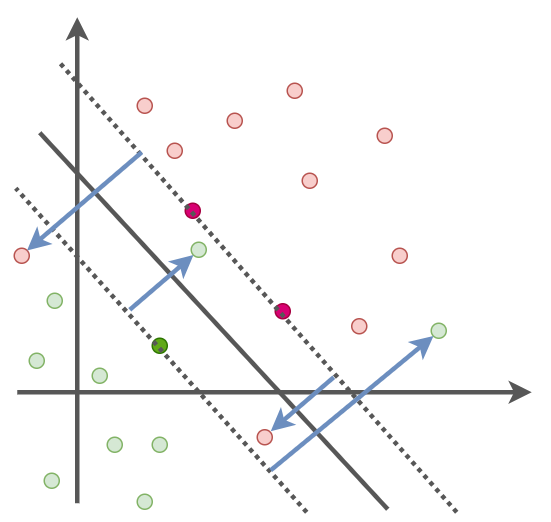

The diagram above was exported from draw.io. Its source (the exported page's mxGraphModel, read from the mxfile embedded in the PNG):
<mxGraphModel dx="637" dy="366" grid="1" gridSize="10" guides="1" tooltips="1" connect="1" arrows="1" fold="1" page="1" pageScale="1" pageWidth="850" pageHeight="1100" math="1" shadow="0">
  <root>
    <mxCell id="0" />
    <mxCell id="1" parent="0" />
    <mxCell id="826IX7abG9iRS38bf63w-1" value="" style="endArrow=classic;html=1;rounded=0;strokeWidth=3;strokeColor=#575757;" parent="1" edge="1">
      <mxGeometry width="50" height="50" relative="1" as="geometry">
        <mxPoint x="217" y="414" as="sourcePoint" />
        <mxPoint x="217" y="90" as="targetPoint" />
      </mxGeometry>
    </mxCell>
    <mxCell id="826IX7abG9iRS38bf63w-2" value="" style="endArrow=classic;html=1;rounded=0;strokeWidth=3;strokeColor=#575757;" parent="1" edge="1">
      <mxGeometry width="50" height="50" relative="1" as="geometry">
        <mxPoint x="177" y="340" as="sourcePoint" />
        <mxPoint x="520" y="340" as="targetPoint" />
      </mxGeometry>
    </mxCell>
    <mxCell id="826IX7abG9iRS38bf63w-5" value="" style="ellipse;whiteSpace=wrap;html=1;aspect=fixed;fontSize=20;fillColor=#d80073;strokeColor=#A50040;fontColor=#ffffff;" parent="1" vertex="1">
      <mxGeometry x="289" y="214" width="10" height="10" as="geometry" />
    </mxCell>
    <mxCell id="826IX7abG9iRS38bf63w-6" value="" style="ellipse;whiteSpace=wrap;html=1;aspect=fixed;fontSize=20;fillColor=#d80073;strokeColor=#A50040;fontColor=#ffffff;" parent="1" vertex="1">
      <mxGeometry x="349" y="281" width="10" height="10" as="geometry" />
    </mxCell>
    <mxCell id="826IX7abG9iRS38bf63w-7" value="" style="ellipse;whiteSpace=wrap;html=1;aspect=fixed;fontSize=20;fillColor=#d5e8d4;strokeColor=#82b366;" parent="1" vertex="1">
      <mxGeometry x="257" y="408" width="10" height="10" as="geometry" />
    </mxCell>
    <mxCell id="826IX7abG9iRS38bf63w-8" value="" style="ellipse;whiteSpace=wrap;html=1;aspect=fixed;fontSize=20;fillColor=#d5e8d4;strokeColor=#82b366;" parent="1" vertex="1">
      <mxGeometry x="237" y="370" width="10" height="10" as="geometry" />
    </mxCell>
    <mxCell id="826IX7abG9iRS38bf63w-9" value="" style="ellipse;whiteSpace=wrap;html=1;aspect=fixed;fontSize=20;fillColor=#d5e8d4;strokeColor=#82b366;" parent="1" vertex="1">
      <mxGeometry x="227" y="324" width="10" height="10" as="geometry" />
    </mxCell>
    <mxCell id="826IX7abG9iRS38bf63w-10" value="" style="ellipse;whiteSpace=wrap;html=1;aspect=fixed;fontSize=20;fillColor=#60a917;strokeColor=#2D7600;fontColor=#ffffff;" parent="1" vertex="1">
      <mxGeometry x="267" y="304" width="10" height="10" as="geometry" />
    </mxCell>
    <mxCell id="826IX7abG9iRS38bf63w-11" value="" style="ellipse;whiteSpace=wrap;html=1;aspect=fixed;fontSize=20;fillColor=#d5e8d4;strokeColor=#82b366;" parent="1" vertex="1">
      <mxGeometry x="197" y="274" width="10" height="10" as="geometry" />
    </mxCell>
    <mxCell id="826IX7abG9iRS38bf63w-12" value="" style="ellipse;whiteSpace=wrap;html=1;aspect=fixed;fontSize=20;fillColor=#d5e8d4;strokeColor=#82b366;" parent="1" vertex="1">
      <mxGeometry x="185" y="314" width="10" height="10" as="geometry" />
    </mxCell>
    <mxCell id="826IX7abG9iRS38bf63w-13" value="" style="ellipse;whiteSpace=wrap;html=1;aspect=fixed;fontSize=20;fillColor=#d5e8d4;strokeColor=#82b366;" parent="1" vertex="1">
      <mxGeometry x="195" y="394" width="10" height="10" as="geometry" />
    </mxCell>
    <mxCell id="826IX7abG9iRS38bf63w-14" value="" style="ellipse;whiteSpace=wrap;html=1;aspect=fixed;fontSize=20;fillColor=#f8cecc;strokeColor=#b85450;" parent="1" vertex="1">
      <mxGeometry x="367" y="194" width="10" height="10" as="geometry" />
    </mxCell>
    <mxCell id="826IX7abG9iRS38bf63w-15" value="" style="ellipse;whiteSpace=wrap;html=1;aspect=fixed;fontSize=20;fillColor=#f8cecc;strokeColor=#b85450;" parent="1" vertex="1">
      <mxGeometry x="427" y="244" width="10" height="10" as="geometry" />
    </mxCell>
    <mxCell id="826IX7abG9iRS38bf63w-16" value="" style="ellipse;whiteSpace=wrap;html=1;aspect=fixed;fontSize=20;fillColor=#f8cecc;strokeColor=#b85450;" parent="1" vertex="1">
      <mxGeometry x="317" y="154" width="10" height="10" as="geometry" />
    </mxCell>
    <mxCell id="826IX7abG9iRS38bf63w-17" value="" style="ellipse;whiteSpace=wrap;html=1;aspect=fixed;fontSize=20;fillColor=#f8cecc;strokeColor=#b85450;" parent="1" vertex="1">
      <mxGeometry x="417" y="164" width="10" height="10" as="geometry" />
    </mxCell>
    <mxCell id="826IX7abG9iRS38bf63w-18" value="" style="ellipse;whiteSpace=wrap;html=1;aspect=fixed;fontSize=20;fillColor=#f8cecc;strokeColor=#b85450;" parent="1" vertex="1">
      <mxGeometry x="357" y="134" width="10" height="10" as="geometry" />
    </mxCell>
    <mxCell id="826IX7abG9iRS38bf63w-19" value="" style="ellipse;whiteSpace=wrap;html=1;aspect=fixed;fontSize=20;fillColor=#f8cecc;strokeColor=#b85450;" parent="1" vertex="1">
      <mxGeometry x="257" y="144" width="10" height="10" as="geometry" />
    </mxCell>
    <mxCell id="826IX7abG9iRS38bf63w-20" value="" style="ellipse;whiteSpace=wrap;html=1;aspect=fixed;fontSize=20;fillColor=#f8cecc;strokeColor=#b85450;" parent="1" vertex="1">
      <mxGeometry x="400" y="291" width="10" height="10" as="geometry" />
    </mxCell>
    <mxCell id="826IX7abG9iRS38bf63w-21" value="" style="ellipse;whiteSpace=wrap;html=1;aspect=fixed;fontSize=20;fillColor=#f8cecc;strokeColor=#b85450;" parent="1" vertex="1">
      <mxGeometry x="277" y="174" width="10" height="10" as="geometry" />
    </mxCell>
    <mxCell id="826IX7abG9iRS38bf63w-22" value="" style="ellipse;whiteSpace=wrap;html=1;aspect=fixed;fontSize=20;fillColor=#d5e8d4;strokeColor=#82b366;" parent="1" vertex="1">
      <mxGeometry x="267" y="370" width="10" height="10" as="geometry" />
    </mxCell>
    <mxCell id="826IX7abG9iRS38bf63w-23" value="" style="endArrow=none;html=1;rounded=0;strokeColor=#575757;strokeWidth=3;fontSize=20;fontColor=#808080;dashed=1;dashPattern=1 1;" parent="1" edge="1">
      <mxGeometry width="50" height="50" relative="1" as="geometry">
        <mxPoint x="470" y="420" as="sourcePoint" />
        <mxPoint x="205" y="120" as="targetPoint" />
      </mxGeometry>
    </mxCell>
    <mxCell id="826IX7abG9iRS38bf63w-24" value="" style="endArrow=none;html=1;rounded=0;strokeColor=#575757;strokeWidth=3;fontSize=20;fontColor=#808080;dashed=1;dashPattern=1 1;" parent="1" edge="1">
      <mxGeometry width="50" height="50" relative="1" as="geometry">
        <mxPoint x="370" y="420" as="sourcePoint" />
        <mxPoint x="176" y="204" as="targetPoint" />
      </mxGeometry>
    </mxCell>
    <mxCell id="826IX7abG9iRS38bf63w-25" value="" style="endArrow=none;html=1;rounded=0;strokeColor=#575757;strokeWidth=3;fontSize=20;fontColor=#808080;" parent="1" edge="1">
      <mxGeometry width="50" height="50" relative="1" as="geometry">
        <mxPoint x="424" y="418" as="sourcePoint" />
        <mxPoint x="192" y="167" as="targetPoint" />
      </mxGeometry>
    </mxCell>
    <mxCell id="XIxgli9EZxEs3OCmHnYB-1" value="" style="ellipse;whiteSpace=wrap;html=1;aspect=fixed;fontSize=20;fillColor=#f8cecc;strokeColor=#b85450;" vertex="1" parent="1">
      <mxGeometry x="175" y="244" width="10" height="10" as="geometry" />
    </mxCell>
    <mxCell id="XIxgli9EZxEs3OCmHnYB-2" value="" style="ellipse;whiteSpace=wrap;html=1;aspect=fixed;fontSize=20;fillColor=#d5e8d4;strokeColor=#82b366;" vertex="1" parent="1">
      <mxGeometry x="453" y="294" width="10" height="10" as="geometry" />
    </mxCell>
    <mxCell id="XIxgli9EZxEs3OCmHnYB-3" value="" style="endArrow=classic;html=1;rounded=0;entryX=1;entryY=0;entryDx=0;entryDy=0;fillColor=#dae8fc;strokeColor=#6c8ebf;strokeWidth=3;" edge="1" parent="1" target="XIxgli9EZxEs3OCmHnYB-1">
      <mxGeometry width="50" height="50" relative="1" as="geometry">
        <mxPoint x="260" y="180" as="sourcePoint" />
        <mxPoint x="450" y="310" as="targetPoint" />
      </mxGeometry>
    </mxCell>
    <mxCell id="XIxgli9EZxEs3OCmHnYB-6" value="" style="endArrow=classic;html=1;rounded=0;entryX=0;entryY=1;entryDx=0;entryDy=0;fillColor=#dae8fc;strokeColor=#6c8ebf;strokeWidth=3;" edge="1" parent="1" target="XIxgli9EZxEs3OCmHnYB-2">
      <mxGeometry width="50" height="50" relative="1" as="geometry">
        <mxPoint x="346" y="392" as="sourcePoint" />
        <mxPoint x="194" y="255" as="targetPoint" />
      </mxGeometry>
    </mxCell>
    <mxCell id="XIxgli9EZxEs3OCmHnYB-7" value="" style="ellipse;whiteSpace=wrap;html=1;aspect=fixed;fontSize=20;fillColor=#d5e8d4;strokeColor=#82b366;" vertex="1" parent="1">
      <mxGeometry x="293" y="240" width="10" height="10" as="geometry" />
    </mxCell>
    <mxCell id="XIxgli9EZxEs3OCmHnYB-8" value="" style="endArrow=classic;html=1;rounded=0;entryX=0;entryY=1;entryDx=0;entryDy=0;fillColor=#dae8fc;strokeColor=#6c8ebf;strokeWidth=3;" edge="1" parent="1" target="XIxgli9EZxEs3OCmHnYB-7">
      <mxGeometry width="50" height="50" relative="1" as="geometry">
        <mxPoint x="252" y="285" as="sourcePoint" />
        <mxPoint x="194" y="255" as="targetPoint" />
      </mxGeometry>
    </mxCell>
    <mxCell id="XIxgli9EZxEs3OCmHnYB-10" value="" style="ellipse;whiteSpace=wrap;html=1;aspect=fixed;fontSize=20;fillColor=#f8cecc;strokeColor=#b85450;" vertex="1" parent="1">
      <mxGeometry x="337" y="365" width="10" height="10" as="geometry" />
    </mxCell>
    <mxCell id="XIxgli9EZxEs3OCmHnYB-11" value="" style="endArrow=classic;html=1;rounded=0;fillColor=#dae8fc;strokeColor=#6c8ebf;strokeWidth=3;" edge="1" parent="1">
      <mxGeometry width="50" height="50" relative="1" as="geometry">
        <mxPoint x="388" y="330" as="sourcePoint" />
        <mxPoint x="346" y="366" as="targetPoint" />
      </mxGeometry>
    </mxCell>
  </root>
</mxGraphModel>